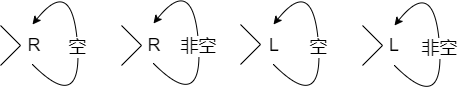

The diagram above was exported from draw.io. Its source (the exported page's mxGraphModel, read from the mxfile embedded in the PNG):
<mxGraphModel dx="611" dy="787" grid="1" gridSize="10" guides="1" tooltips="1" connect="1" arrows="1" fold="1" page="1" pageScale="1" pageWidth="827" pageHeight="1169" background="#ffffff" math="0" shadow="0">
  <root>
    <mxCell id="0" />
    <mxCell id="1" parent="0" />
    <mxCell id="2" value="&lt;font style=&quot;font-size: 18px;&quot;&gt;R&lt;/font&gt;" style="text;html=1;strokeColor=none;fillColor=none;align=center;verticalAlign=middle;whiteSpace=wrap;rounded=0;" parent="1" vertex="1">
      <mxGeometry x="120" y="320" width="40" height="40" as="geometry" />
    </mxCell>
    <mxCell id="3" value="&lt;font style=&quot;font-size: 18px;&quot;&gt;R&lt;/font&gt;" style="text;html=1;strokeColor=none;fillColor=none;align=center;verticalAlign=middle;whiteSpace=wrap;rounded=0;" parent="1" vertex="1">
      <mxGeometry x="240" y="320" width="40" height="40" as="geometry" />
    </mxCell>
    <mxCell id="4" value="&lt;font style=&quot;font-size: 18px;&quot;&gt;L&lt;/font&gt;" style="text;html=1;strokeColor=none;fillColor=none;align=center;verticalAlign=middle;whiteSpace=wrap;rounded=0;" parent="1" vertex="1">
      <mxGeometry x="360" y="320" width="40" height="40" as="geometry" />
    </mxCell>
    <mxCell id="5" value="&lt;font style=&quot;font-size: 18px;&quot;&gt;L&lt;/font&gt;" style="text;html=1;strokeColor=none;fillColor=none;align=center;verticalAlign=middle;whiteSpace=wrap;rounded=0;" parent="1" vertex="1">
      <mxGeometry x="480" y="320" width="40" height="40" as="geometry" />
    </mxCell>
    <mxCell id="8" value="" style="endArrow=none;html=1;fontSize=18;" parent="1" edge="1">
      <mxGeometry width="50" height="50" relative="1" as="geometry">
        <mxPoint x="126" y="340" as="sourcePoint" />
        <mxPoint x="106" y="320" as="targetPoint" />
      </mxGeometry>
    </mxCell>
    <mxCell id="9" value="" style="endArrow=none;html=1;fontSize=18;" parent="1" edge="1">
      <mxGeometry width="50" height="50" relative="1" as="geometry">
        <mxPoint x="126" y="340" as="sourcePoint" />
        <mxPoint x="106" y="360" as="targetPoint" />
      </mxGeometry>
    </mxCell>
    <mxCell id="12" value="" style="endArrow=none;html=1;fontSize=18;" parent="1" edge="1">
      <mxGeometry width="50" height="50" relative="1" as="geometry">
        <mxPoint x="247" y="340" as="sourcePoint" />
        <mxPoint x="227" y="320" as="targetPoint" />
      </mxGeometry>
    </mxCell>
    <mxCell id="13" value="" style="endArrow=none;html=1;fontSize=18;" parent="1" edge="1">
      <mxGeometry width="50" height="50" relative="1" as="geometry">
        <mxPoint x="247" y="340" as="sourcePoint" />
        <mxPoint x="227" y="360" as="targetPoint" />
      </mxGeometry>
    </mxCell>
    <mxCell id="14" value="" style="endArrow=none;html=1;fontSize=18;" parent="1" edge="1">
      <mxGeometry width="50" height="50" relative="1" as="geometry">
        <mxPoint x="488" y="340" as="sourcePoint" />
        <mxPoint x="468" y="320" as="targetPoint" />
      </mxGeometry>
    </mxCell>
    <mxCell id="15" value="" style="endArrow=none;html=1;fontSize=18;" parent="1" edge="1">
      <mxGeometry width="50" height="50" relative="1" as="geometry">
        <mxPoint x="488" y="340" as="sourcePoint" />
        <mxPoint x="468" y="360" as="targetPoint" />
      </mxGeometry>
    </mxCell>
    <mxCell id="16" value="" style="endArrow=none;html=1;fontSize=18;" parent="1" edge="1">
      <mxGeometry width="50" height="50" relative="1" as="geometry">
        <mxPoint x="366" y="339" as="sourcePoint" />
        <mxPoint x="346" y="319" as="targetPoint" />
      </mxGeometry>
    </mxCell>
    <mxCell id="17" value="" style="endArrow=none;html=1;fontSize=18;" parent="1" edge="1">
      <mxGeometry width="50" height="50" relative="1" as="geometry">
        <mxPoint x="366" y="339" as="sourcePoint" />
        <mxPoint x="346" y="359" as="targetPoint" />
      </mxGeometry>
    </mxCell>
    <mxCell id="18" value="非空" style="curved=1;endArrow=classic;html=1;fontSize=18;exitX=0.5;exitY=1;exitDx=0;exitDy=0;entryX=0.5;entryY=0;entryDx=0;entryDy=0;" parent="1" source="5" target="5" edge="1">
      <mxGeometry width="50" height="50" relative="1" as="geometry">
        <mxPoint x="550" y="460" as="sourcePoint" />
        <mxPoint x="600" y="410" as="targetPoint" />
        <Array as="points">
          <mxPoint x="550" y="410" />
          <mxPoint x="540" y="270" />
        </Array>
      </mxGeometry>
    </mxCell>
    <mxCell id="19" value="空" style="curved=1;endArrow=classic;html=1;fontSize=18;exitX=0.5;exitY=1;exitDx=0;exitDy=0;entryX=0.5;entryY=0;entryDx=0;entryDy=0;" parent="1" edge="1">
      <mxGeometry width="50" height="50" relative="1" as="geometry">
        <mxPoint x="379" y="359" as="sourcePoint" />
        <mxPoint x="379" y="319" as="targetPoint" />
        <Array as="points">
          <mxPoint x="429" y="409" />
          <mxPoint x="419" y="269" />
        </Array>
      </mxGeometry>
    </mxCell>
    <mxCell id="20" value="非空" style="curved=1;endArrow=classic;html=1;fontSize=18;exitX=0.5;exitY=1;exitDx=0;exitDy=0;entryX=0.5;entryY=0;entryDx=0;entryDy=0;" parent="1" edge="1">
      <mxGeometry width="50" height="50" relative="1" as="geometry">
        <mxPoint x="259" y="358" as="sourcePoint" />
        <mxPoint x="259" y="318" as="targetPoint" />
        <Array as="points">
          <mxPoint x="309" y="408" />
          <mxPoint x="299" y="268" />
        </Array>
      </mxGeometry>
    </mxCell>
    <mxCell id="22" value="空" style="curved=1;endArrow=classic;html=1;fontSize=18;exitX=0.5;exitY=1;exitDx=0;exitDy=0;entryX=0.5;entryY=0;entryDx=0;entryDy=0;" parent="1" edge="1">
      <mxGeometry width="50" height="50" relative="1" as="geometry">
        <mxPoint x="138" y="359" as="sourcePoint" />
        <mxPoint x="138" y="319" as="targetPoint" />
        <Array as="points">
          <mxPoint x="188" y="409" />
          <mxPoint x="178" y="269" />
        </Array>
      </mxGeometry>
    </mxCell>
  </root>
</mxGraphModel>